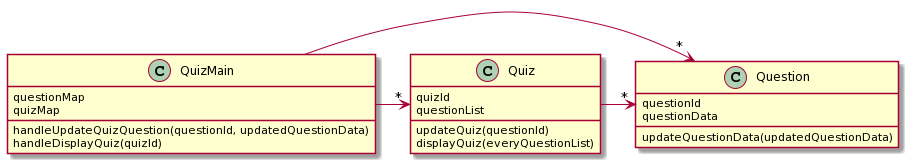

The diagram above was rendered by PlantUML. Its source (embedded in the PNG):
@startuml
class QuizMain {
handleUpdateQuizQuestion(questionId, updatedQuestionData)
handleDisplayQuiz(quizId)
questionMap
quizMap

}

class Quiz {
quizId
questionList
updateQuiz(questionId)
displayQuiz(everyQuestionList)

}

class Question {
questionId
questionData
updateQuestionData(updatedQuestionData)
}

QuizMain -> "*" Quiz
QuizMain -> "*" Question
Quiz -> "*" Question
@enduml